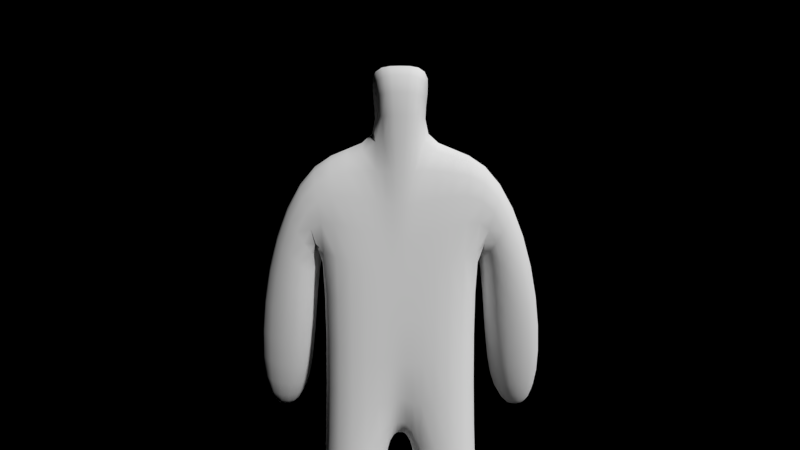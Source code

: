 # Source: Kinect_Rig_Test.blend  (saved by Blender 2.79.0; exported with 4.5.12 LTS)
import bpy
from mathutils import Matrix  # noqa: F401  (used for matrix-valued properties, if any)

bpy.ops.wm.read_factory_settings(use_empty=True)
scene = bpy.context.scene
scene.name = 'Scene'

# ---- collections
col_collection_1 = bpy.data.collections.new('Collection 1'); scene.collection.children.link(col_collection_1)
col_collection_1.hide_render = True
col_collection_1.hide_viewport = True
col_collection_2 = bpy.data.collections.new('Collection 2'); scene.collection.children.link(col_collection_2)
col_collection_3 = bpy.data.collections.new('Collection 3'); scene.collection.children.link(col_collection_3)
col_collection_3.hide_render = True
col_collection_3.hide_viewport = True

# ---- world
world_world = bpy.data.worlds.new('World'); scene.world = world_world
world_world.color = (0.0, 0.0, 0.0)
world_world.use_sun_shadow = False
world_world.sun_shadow_jitter_overblur = 0.0
world_world.cycles.sampling_method = 'NONE'
world_world.cycles.sample_map_resolution = 256

# ---- cameras
cam_camera = bpy.data.cameras.new('Camera')
cam_camera.passepartout_alpha = 0.75
cam_camera.clip_end = 100.0
cam_camera.lens = 12.0
cam_camera.sensor_width = 32.0
cam_camera.sensor_height = 18.0
cam_camera.display_size = 2.0
cam_camera.dof.focus_distance = 0.0

# ---- meshes
me_cube = bpy.data.meshes.new('Cube')
me_cube.from_pydata([(-1.954, 0.4033, 4.909), (-2.243, 0.4033, 6.871), (-1.954, -1.235, 4.909), (-2.243, -1.235, 6.871), (-1.918, 0.4033, -0.6685), (-1.918, -1.235, -0.6685), (-0.2626, -1.235, 3.641), (-0.3364, -1.235, 6.871), (-0.2626, 0.4033, 3.641), (-0.3364, 0.4033, 6.871), (-0.2877, -1.235, -0.6685), (-0.2877, 0.4033, -0.6685), (-2.087, 0.4033, -3.268), (-2.087, -1.235, -3.268), (-0.4565, -1.235, -3.268), (-0.4565, 0.4033, -3.268), (-2.087, 0.4033, -6.948), (-2.087, -1.235, -6.948), (-0.4565, -1.235, -6.948), (-0.4565, 0.4033, -6.948), (-2.087, -1.235, -6.028), (-0.4565, -1.235, -6.028), (-2.087, 0.4033, -6.028), (-0.4565, 0.4033, -6.028), (-2.087, 2.004, -6.948), (-0.4565, 2.004, -6.948), (-2.087, 2.004, -6.028), (-0.4565, 2.004, -6.028), (-2.099, 0.2578, 3.153), (-3.56, 0.2578, 3.88), (-2.099, -1.09, 3.153), (-3.56, -1.09, 3.88), (-2.458, 1.241, 0.4043), (-4.05, 1.091, 0.7236), (-2.458, 0.02263, -0.1706), (-4.05, -0.128, 0.1487), (-3.32, 1.105, -0.5855), (-3.622, 1.076, -0.525), (-3.32, 0.8734, -0.6946), (-3.622, 0.8449, -0.634), (-1.038, -1.636, 8.805), (-1.038, 0.8042, 8.805), (-1.451e-07, 0.4033, 3.662), (-1.451e-07, 0.4033, 6.871), (-1.451e-07, -1.235, 3.662), (-1.451e-07, -1.235, 6.871), (1.954, 0.4033, 4.909), (2.243, 0.4033, 6.871), (1.954, -1.235, 4.909), (2.243, -1.235, 6.871), (-1.451e-07, 0.4033, -0.6685), (-1.451e-07, -1.235, -0.6685), (1.918, 0.4033, -0.6685), (1.918, -1.235, -0.6685), (0.2626, -1.235, 3.641), (0.3364, -1.235, 6.871), (0.2626, 0.4033, 3.641), (0.3364, 0.4033, 6.871), (0.2877, -1.235, -0.6685), (0.2877, 0.4033, -0.6685), (2.087, 0.4033, -3.268), (2.087, -1.235, -3.268), (0.4565, -1.235, -3.268), (0.4565, 0.4033, -3.268), (2.087, 0.4033, -6.948), (2.087, -1.235, -6.948), (0.4565, -1.235, -6.948), (0.4565, 0.4033, -6.948), (2.087, -1.235, -6.028), (0.4565, -1.235, -6.028), (2.087, 0.4033, -6.028), (0.4565, 0.4033, -6.028), (2.087, 2.004, -6.948), (0.4565, 2.004, -6.948), (2.087, 2.004, -6.028), (0.4565, 2.004, -6.028), (2.099, 0.2578, 3.153), (3.56, 0.2578, 3.88), (2.099, -1.09, 3.153), (3.56, -1.09, 3.88), (2.458, 1.241, 0.4043), (4.05, 1.091, 0.7236), (2.458, 0.02263, -0.1706), (4.05, -0.128, 0.1487), (3.32, 1.105, -0.5855), (3.622, 1.076, -0.525), (3.32, 0.8734, -0.6946), (3.622, 0.8449, -0.634), (-1.451e-07, 0.8042, 8.805), (-1.451e-07, -1.636, 8.805), (1.038, -1.636, 8.805), (1.038, 0.8042, 8.805)], [], [(6, 7, 3, 2), (3, 1, 29, 31), (8, 9, 43, 42), (8, 42, 50, 11), (7, 45, 89, 40), (11, 10, 14, 15), (6, 2, 5, 10), (2, 0, 4, 5), (44, 6, 10, 51), (51, 10, 11, 50), (3, 7, 9, 1), (0, 8, 11, 4), (0, 1, 9, 8), (44, 45, 7, 6), (21, 20, 17, 18), (5, 4, 12, 13), (4, 11, 15, 12), (10, 5, 13, 14), (18, 17, 16, 19), (20, 22, 16, 17), (23, 21, 18, 19), (19, 16, 24, 25), (12, 15, 23, 22), (15, 14, 21, 23), (13, 12, 22, 20), (14, 13, 20, 21), (26, 27, 25, 24), (22, 23, 27, 26), (16, 22, 26, 24), (23, 19, 25, 27), (29, 28, 32, 33), (2, 3, 31, 30), (1, 0, 28, 29), (0, 2, 30, 28), (35, 33, 37, 39), (28, 30, 34, 32), (31, 29, 33, 35), (30, 31, 35, 34), (38, 39, 37, 36), (34, 35, 39, 38), (33, 32, 36, 37), (32, 34, 38, 36), (40, 89, 88, 41), (9, 7, 40, 41), (43, 9, 41, 88), (54, 48, 49, 55), (49, 79, 77, 47), (56, 42, 43, 57), (56, 59, 50, 42), (55, 90, 89, 45), (59, 63, 62, 58), (54, 58, 53, 48), (48, 53, 52, 46), (44, 51, 58, 54), (51, 50, 59, 58), (49, 47, 57, 55), (46, 52, 59, 56), (46, 56, 57, 47), (44, 54, 55, 45), (69, 66, 65, 68), (53, 61, 60, 52), (52, 60, 63, 59), (58, 62, 61, 53), (66, 67, 64, 65), (68, 65, 64, 70), (71, 67, 66, 69), (67, 73, 72, 64), (60, 70, 71, 63), (63, 71, 69, 62), (61, 68, 70, 60), (62, 69, 68, 61), (74, 72, 73, 75), (70, 74, 75, 71), (64, 72, 74, 70), (71, 75, 73, 67), (77, 81, 80, 76), (48, 78, 79, 49), (47, 77, 76, 46), (46, 76, 78, 48), (83, 87, 85, 81), (76, 80, 82, 78), (79, 83, 81, 77), (78, 82, 83, 79), (86, 84, 85, 87), (82, 86, 87, 83), (81, 85, 84, 80), (80, 84, 86, 82), (90, 91, 88, 89), (57, 91, 90, 55), (43, 88, 91, 57)])
me_cube.polygons.foreach_set('use_smooth', [True] * 90)
me_cube.use_remesh_preserve_volume = False
me_cube.use_remesh_preserve_attributes = False
me_cube.use_mirror_vertex_groups = False
me_cube.update()

# ---- curves / text
txt_text = bpy.data.curves.new('Text', 'FONT')
txt_text.dimensions = '2D'
txt_text.body = 'Coordinate Data'
txt_text.use_path_clamp = True
txt_text.bevel_resolution = 0
txt_text_001 = bpy.data.curves.new('Text.001', 'FONT')
txt_text_001.dimensions = '2D'
txt_text_001.body = 'Capture Armature'
txt_text_001.use_path_clamp = True
txt_text_001.bevel_resolution = 0
txt_text_002 = bpy.data.curves.new('Text.002', 'FONT')
txt_text_002.dimensions = '2D'
txt_text_002.body = 'Retargeted Armature'
txt_text_002.use_path_clamp = True
txt_text_002.bevel_resolution = 0
arm_conversion_armature = bpy.data.armatures.new('Conversion Armature')  # bones are not reproduced

# ---- objects
ob_kinect_preview = bpy.data.objects.new('Kinect Preview', cam_camera)
ob_coordinate_data = bpy.data.objects.new('Coordinate Data', txt_text)
ob_conversion_armature = bpy.data.objects.new('Conversion Armature', txt_text_001)
ob_capture_armature = bpy.data.objects.new('Capture Armature', arm_conversion_armature)
ob_cube = bpy.data.objects.new('Cube', me_cube)
ob_retargeted_armature = bpy.data.objects.new('Retargeted Armature', txt_text_002)

# ---- transforms, parenting, visibility, modifiers, constraints
ob_kinect_preview.location = (0.0, -8.0, 3.0)
ob_kinect_preview.rotation_euler = (1.571, -7.475e-07, 0.0)
ob_kinect_preview.hide_viewport = True
ob_kinect_preview.hide_select = True
ob_kinect_preview.hide_render = True
ob_kinect_preview.lineart.crease_threshold = 0.0
ob_coordinate_data.parent = ob_kinect_preview
ob_coordinate_data.matrix_parent_inverse = Matrix(((1.0, 0.0, 7.475e-07, -2.243e-06), (-7.475e-07, -2.98e-08, 1.0, -3.0), (3.267e-14, -1.0, -4.371e-08, -8.0), (0.0, 0.0, 0.0, 1.0)))
ob_coordinate_data.location = (-0.9813, -7.247, 3.503)
ob_coordinate_data.rotation_euler = (1.571, -0.0, 0.0)
ob_coordinate_data.scale = (0.05675, 0.05675, 0.05675)
ob_coordinate_data.hide_select = True
ob_coordinate_data.hide_render = True
ob_coordinate_data.lineart.crease_threshold = 0.0
ob_conversion_armature.parent = ob_kinect_preview
ob_conversion_armature.matrix_parent_inverse = Matrix(((1.0, 0.0, 7.475e-07, -2.243e-06), (-7.475e-07, -2.98e-08, 1.0, -3.0), (3.267e-14, -1.0, -4.371e-08, -8.0), (0.0, 0.0, 0.0, 1.0)))
ob_conversion_armature.location = (-0.9813, -7.247, 3.453)
ob_conversion_armature.rotation_euler = (1.571, -0.0, 0.0)
ob_conversion_armature.scale = (0.05675, 0.05675, 0.05675)
ob_conversion_armature.hide_select = True
ob_conversion_armature.hide_render = True
ob_conversion_armature.lineart.crease_threshold = 0.0
ob_capture_armature.location = (0.0, 0.0, 0.0)
ob_capture_armature.show_in_front = True
ob_capture_armature.lineart.crease_threshold = 0.0
ob_cube.parent = ob_capture_armature
ob_cube.location = (0.002968, 0.1525, -1.775)
ob_cube.lineart.crease_threshold = 0.0
_vg = ob_cube.vertex_groups.new(name='Torso')
for _i, _w in zip([7, 45, 55], [0.07354, 0.5024, 0.0736]): _vg.add([_i], _w, 'REPLACE')
_vg = ob_cube.vertex_groups.new(name='Shoulder_R')
for _i, _w in zip([7, 9, 43, 45, 47, 49, 55, 57, 89, 90, 91], [0.01492, 0.01032, 0.1722, 0.2117, 0.004717, 0.01324, 0.8085, 0.7751, 0.02405, 0.09961, 0.06169]): _vg.add([_i], _w, 'REPLACE')
_vg = ob_cube.vertex_groups.new(name='Arm_R')
for _i, _w in zip([42, 46, 47, 48, 49, 54, 55, 56, 57, 76, 78, 79], [0.05303, 0.7516, 0.961, 0.6767, 0.9507, 0.01127, 0.04098, 0.1221, 0.05375, 0.03954, 0.01366, 0.001077]): _vg.add([_i], _w, 'REPLACE')
_vg = ob_cube.vertex_groups.new(name='Forearm_R')
for _i, _w in zip([46, 48, 76, 77, 78, 79, 80, 81, 82, 83, 85, 87], [0.1189, 0.1227, 0.9215, 0.979, 0.9445, 0.967, 0.08528, 0.8736, 0.0835, 0.5035, 0.009601, 0.0008567]): _vg.add([_i], _w, 'REPLACE')
_vg = ob_cube.vertex_groups.new(name='Hand_R')
for _i, _w in zip([80, 81, 82, 83, 84, 85, 86, 87], [0.9136, 0.1259, 0.9157, 0.496, 0.998, 0.9702, 0.9916, 0.9745]): _vg.add([_i], _w, 'REPLACE')
_vg = ob_cube.vertex_groups.new(name='Shoulder_L')
for _i, _w in zip([1, 3, 7, 9, 40, 41, 43, 45, 55, 57, 89], [0.005088, 0.01319, 0.8086, 0.7749, 0.09915, 0.06056, 0.1721, 0.2117, 0.01498, 0.01028, 0.02379]): _vg.add([_i], _w, 'REPLACE')
_vg = ob_cube.vertex_groups.new(name='Arm_L')
for _i, _w in zip([0, 1, 2, 3, 6, 7, 8, 9, 28, 30, 31, 42], [0.7564, 0.961, 0.6825, 0.951, 0.01117, 0.04093, 0.1228, 0.05379, 0.03762, 0.01251, 0.003566, 0.05334]): _vg.add([_i], _w, 'REPLACE')
_vg = ob_cube.vertex_groups.new(name='Forearm_L')
for _i, _w in zip([0, 2, 28, 29, 30, 31, 32, 33, 34, 35, 37, 39], [0.1169, 0.1204, 0.9239, 0.9785, 0.9459, 0.9657, 0.08656, 0.8765, 0.0846, 0.5042, 0.1111, 0.03584]): _vg.add([_i], _w, 'REPLACE')
_vg = ob_cube.vertex_groups.new(name='Hand_L')
for _i, _w in zip([32, 33, 34, 35, 36, 37, 38, 39], [0.9123, 0.1231, 0.9146, 0.4954, 0.9927, 0.8888, 0.9871, 0.957]): _vg.add([_i], _w, 'REPLACE')
_vg = ob_cube.vertex_groups.new(name='Neck')
for _i, _w in zip([9, 43, 57], [0.09663, 0.5844, 0.09658]): _vg.add([_i], _w, 'REPLACE')
_vg = ob_cube.vertex_groups.new(name='Head')
for _i, _w in zip([7, 9, 40, 41, 55, 57, 88, 89, 90, 91], [0.002325, 0.01422, 0.8613, 0.9166, 0.002335, 0.0141, 0.9555, 0.8994, 0.8607, 0.9151]): _vg.add([_i], _w, 'REPLACE')
_vg = ob_cube.vertex_groups.new(name='Hip_L')
for _i, _w in zip([0, 2, 6, 8, 42, 44, 50, 56], [0.0837, 0.161, 0.8522, 0.6008, 0.2617, 0.19, 0.01696, 0.08722]): _vg.add([_i], _w, 'REPLACE')
_vg = ob_cube.vertex_groups.new(name='Thigh_L')
for _i, _w in zip([4, 5, 10, 11, 50, 51, 58, 59], [0.9559, 0.9754, 0.8553, 0.8341, 0.3353, 0.3658, 0.07746, 0.07703]): _vg.add([_i], _w, 'REPLACE')
_vg = ob_cube.vertex_groups.new(name='Leg_L')
for _i, _w in zip([11, 12, 13, 14, 15, 16, 17, 18, 19, 20, 21, 22, 23, 24, 25, 26, 27], [0.005331, 0.9845, 0.9853, 0.9762, 0.9769, 0.08523, 0.933, 0.9176, 0.2113, 0.9922, 0.9842, 0.8803, 0.8859, 0.4176, 0.4285, 0.5033, 0.5259]): _vg.add([_i], _w, 'REPLACE')
_vg = ob_cube.vertex_groups.new(name='Foot_L')
for _i, _w in zip([16, 17, 18, 19, 22, 23, 24, 25, 26, 27], [0.9147, 0.06692, 0.08222, 0.7886, 0.1191, 0.1132, 0.5821, 0.5712, 0.4963, 0.4737]): _vg.add([_i], _w, 'REPLACE')
_vg = ob_cube.vertex_groups.new(name='Hip_R')
for _i, _w in zip([6, 8, 42, 44, 46, 48, 50, 51, 54, 56], [0.09752, 0.1857, 0.5587, 0.7776, 0.09835, 0.1787, 0.0551, 0.0827, 0.9252, 0.6995]): _vg.add([_i], _w, 'REPLACE')
_vg = ob_cube.vertex_groups.new(name='Thigh_R')
for _i, _w in zip([10, 11, 42, 50, 51, 52, 53, 58, 59], [0.111, 0.1262, 0.008775, 0.5468, 0.5077, 0.9609, 0.9768, 0.8895, 0.8838]): _vg.add([_i], _w, 'REPLACE')
_vg = ob_cube.vertex_groups.new(name='Leg_R')
for _i, _w in zip([59, 60, 61, 62, 63, 64, 65, 66, 67, 68, 69, 70, 71, 72, 73, 74, 75], [0.004609, 0.9854, 0.9851, 0.9768, 0.9782, 0.795, 0.9837, 0.9735, 0.7422, 0.9959, 0.9918, 0.948, 0.93, 0.4266, 0.1556, 0.4572, 0.2132]): _vg.add([_i], _w, 'REPLACE')
_vg = ob_cube.vertex_groups.new(name='Foot_R')
for _i, _w in zip([64, 66, 67, 70, 71, 72, 73, 74, 75], [0.2046, 0.002602, 0.2574, 0.05141, 0.06914, 0.5732, 0.8443, 0.5425, 0.7866]): _vg.add([_i], _w, 'REPLACE')
_m = ob_cube.modifiers.new('Subsurf', 'SUBSURF')
_m.uv_smooth = 'PRESERVE_CORNERS'
_m.quality = 2
_m.show_only_control_edges = False
_m = ob_cube.modifiers.new('Armature', 'ARMATURE')
_m.object = ob_capture_armature
ob_retargeted_armature.parent = ob_kinect_preview
ob_retargeted_armature.matrix_parent_inverse = Matrix(((1.0, 0.0, 7.475e-07, -2.243e-06), (-7.475e-07, -2.98e-08, 1.0, -3.0), (3.267e-14, -1.0, -4.371e-08, -8.0), (0.0, 0.0, 0.0, 1.0)))
ob_retargeted_armature.location = (-0.9813, -7.247, 3.405)
ob_retargeted_armature.rotation_euler = (1.571, -0.0, 0.0)
ob_retargeted_armature.scale = (0.05675, 0.05675, 0.05675)
ob_retargeted_armature.hide_select = True
ob_retargeted_armature.hide_render = True
ob_retargeted_armature.lineart.crease_threshold = 0.0

# ---- collection membership
col_collection_1.objects.link(ob_kinect_preview)
col_collection_1.objects.link(ob_coordinate_data)
col_collection_2.objects.link(ob_conversion_armature)
col_collection_2.objects.link(ob_capture_armature)
col_collection_2.objects.link(ob_cube)
col_collection_3.objects.link(ob_retargeted_armature)

# ---- scene / render settings (as saved in the file)
scene.camera = ob_kinect_preview
scene.frame_start = 1; scene.frame_end = 50000; scene.frame_set(0)
scene.render.engine = 'CYCLES'
scene.render.image_settings.color_mode = 'RGB'
scene.render.image_settings.compression = 90
scene.render.fps = 30
scene.render.dither_intensity = 0.0
scene.render.bake_margin = 2
scene.render.bake_bias = 0.0
scene.cycles.use_denoising = False
scene.cycles.samples = 100
scene.cycles.sampling_pattern = 'TABULATED_SOBOL'
scene.cycles.light_sampling_threshold = 0.0
scene.cycles.use_adaptive_sampling = False
scene.cycles.use_light_tree = False
scene.cycles.blur_glossy = 0.0
scene.cycles.volume_bounces = 1
scene.cycles.pixel_filter_type = 'GAUSSIAN'
scene.cycles.use_animated_seed = True
scene.cycles.sample_clamp_indirect = 0.0
scene.view_settings.view_transform = 'Standard'
bpy.context.view_layer.update()

# ---- added for rendering (the .blend has no usable light): sun
light_auto_sun = bpy.data.lights.new('AutoSun', 'SUN')
light_auto_sun.energy = 3.0
light_auto_sun.angle = 0.0523599
ob_auto_sun = bpy.data.objects.new('AutoSun', light_auto_sun)
scene.collection.objects.link(ob_auto_sun)
ob_auto_sun.rotation_euler = (0.872665, 0.174533, 0.523599)
bpy.context.view_layer.update()
